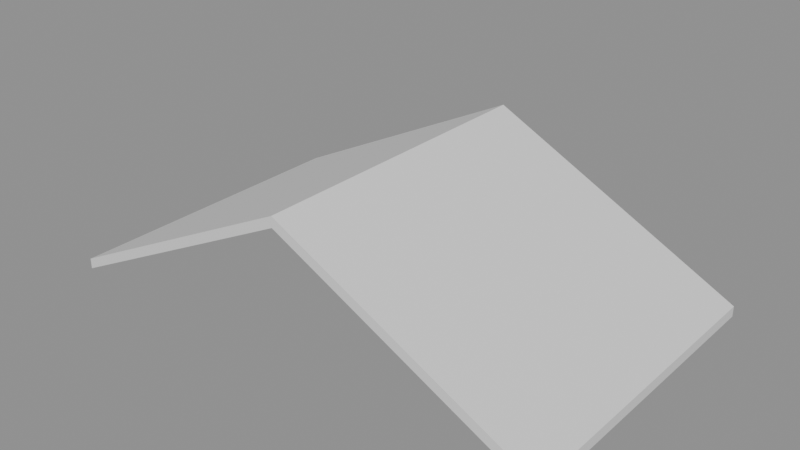 # Source: e1687_after.blend  (saved by Blender 5.2.44; exported with 4.5.12 LTS)
import bpy
from mathutils import Matrix  # noqa: F401  (used for matrix-valued properties, if any)

bpy.ops.wm.read_factory_settings(use_empty=True)
scene = bpy.context.scene
scene.name = 'Scene'

# ---- materials (node trees are filled in below, after node groups)
mat_teja = bpy.data.materials.new('Teja')

# ---- material node trees
mat_teja.use_nodes = True; mat_teja.node_tree.nodes.clear()
_N = mat_teja.node_tree.nodes; _L = mat_teja.node_tree.links
n0 = _N.new('ShaderNodeBsdfPrincipled'); n0.name = 'Principled BSDF'; n0.location = (-200, 100)
n0.inputs[3].default_value = 1.45
n0.inputs[10].default_value = 0.005
n1 = _N.new('ShaderNodeOutputMaterial'); n1.name = 'Material Output'; n1.location = (200, 100)
_L.new(n0.outputs[0], n1.inputs[0])
n1.is_active_output = True

# ---- meshes
me_tejado_cochera_cuerpo_mesh = bpy.data.meshes.new('Tejado_Cochera_Cuerpo_mesh')
me_tejado_cochera_cuerpo_mesh.from_pydata([(-0.5, -0.5, -0.25), (3.6, -0.5, 1.8), (7.7, -0.5, -0.25), (-0.5, 4.5, -0.25), (3.6, 4.5, 1.8), (7.7, 4.5, -0.25), (-0.5, -0.5, -0.08229), (3.6, -0.5, 1.968), (7.7, -0.5, -0.08229), (-0.5, 4.5, -0.08229), (3.6, 4.5, 1.968), (7.7, 4.5, -0.08229)], [], [(0, 1, 4, 3), (6, 7, 10, 9), (0, 3, 9, 6), (0, 6, 7, 1), (3, 4, 10, 9), (1, 2, 5, 4), (7, 8, 11, 10), (2, 8, 11, 5), (1, 7, 8, 2), (4, 5, 11, 10)])
me_tejado_cochera_cuerpo_mesh.materials.append(mat_teja)
me_tejado_cochera_cuerpo_mesh.update()

# ---- objects
ob_tejado_cochera = bpy.data.objects.new('Tejado_Cochera', None)
ob_tejado_cochera_cuerpo = bpy.data.objects.new('Tejado_Cochera_Cuerpo', me_tejado_cochera_cuerpo_mesh)

# ---- transforms, parenting, visibility, modifiers, constraints
ob_tejado_cochera.location = (0.0, 0.0, 3.0)
ob_tejado_cochera.empty_display_type = 'ARROWS'
ob_tejado_cochera_cuerpo.parent = ob_tejado_cochera
ob_tejado_cochera_cuerpo.location = (0.0, 0.0, 0.0)

# ---- collection membership
scene.collection.objects.link(ob_tejado_cochera)
scene.collection.objects.link(ob_tejado_cochera_cuerpo)

# ---- scene / render settings (as saved in the file)
scene.frame_start = 1; scene.frame_end = 250; scene.frame_set(1)
scene.render.engine = 'BLENDER_EEVEE_NEXT'
scene.render.bake_bias = 0.0
scene.render.bake_samples = 0
scene.render.compositor_device = 'GPU'
scene.eevee.use_volume_custom_range = False
scene.eevee.fast_gi_thickness_near = 0.1
scene.eevee.fast_gi_thickness_far = 0.0
scene.eevee.ray_tracing_options.screen_trace_thickness = 0.1
bpy.context.view_layer.update()

# ---- added for rendering (the .blend has no active camera and no usable light): camera, sun + grey world if the file has none
cam_auto = bpy.data.cameras.new('AutoCamera')
cam_auto.lens = 50.0
cam_auto.sensor_width = 36.0
cam_auto.clip_end = 1000.0
ob_auto_camera = bpy.data.objects.new('AutoCamera', cam_auto)
scene.collection.objects.link(ob_auto_camera)
ob_auto_camera.location = (12.7198, -8.9438, 11.1547)
ob_auto_camera.rotation_euler = (1.09748, -7.21219e-08, 0.694738)
scene.camera = ob_auto_camera
light_auto_sun = bpy.data.lights.new('AutoSun', 'SUN')
light_auto_sun.energy = 3.0
light_auto_sun.angle = 0.0523599
ob_auto_sun = bpy.data.objects.new('AutoSun', light_auto_sun)
scene.collection.objects.link(ob_auto_sun)
ob_auto_sun.rotation_euler = (0.872665, 0.174533, 0.523599)
if scene.world is None:
    world_auto = bpy.data.worlds.new('AutoWorld')
    world_auto.color = (0.3, 0.3, 0.3)
    scene.world = world_auto
bpy.context.view_layer.update()
